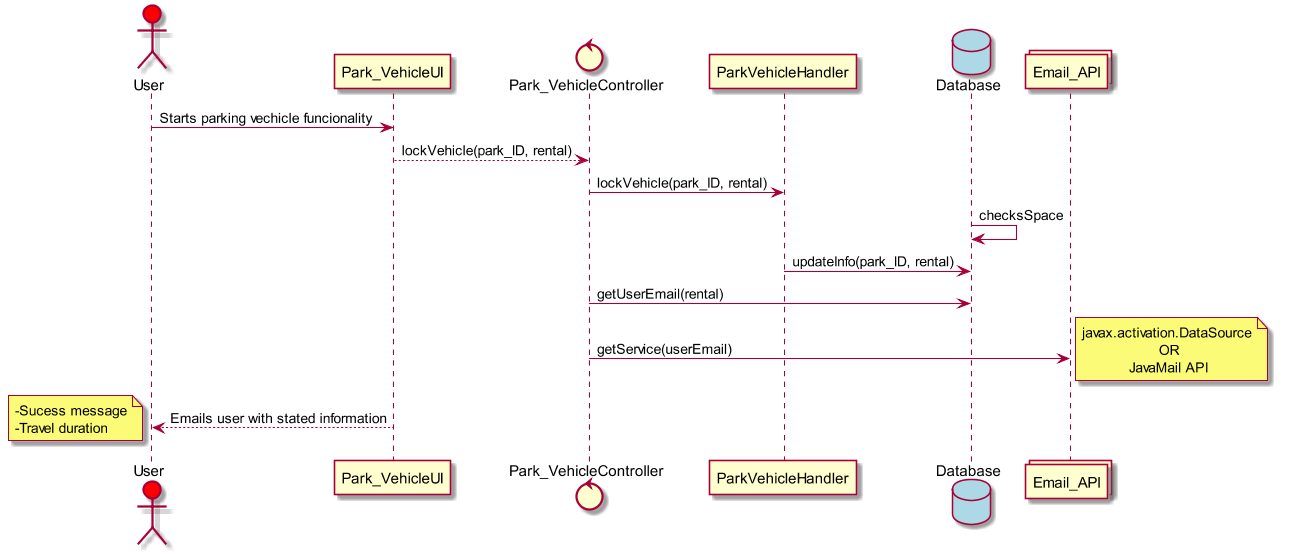

The diagram above was rendered by PlantUML. Its source (embedded in the PNG):
@startuml
scale 1280*720

actor User #red


User -> Park_VehicleUI : Starts parking vechicle funcionality

control Park_VehicleController
Park_VehicleUI --> Park_VehicleController : lockVehicle(park_ID, rental)
Park_VehicleController -> ParkVehicleHandler : lockVehicle(park_ID, rental)

database Database #lightblue
Database -> Database: checksSpace
ParkVehicleHandler -> Database : updateInfo(park_ID, rental)

collections Email_API
Park_VehicleController -> Database : getUserEmail(rental)
Park_VehicleController -> Email_API : getService(userEmail)

note right
javax.activation.DataSource
                  OR
           JavaMail API
end note

Park_VehicleUI --> User : Emails user with stated information

note left
-Sucess message
-Travel duration
end note




@enduml